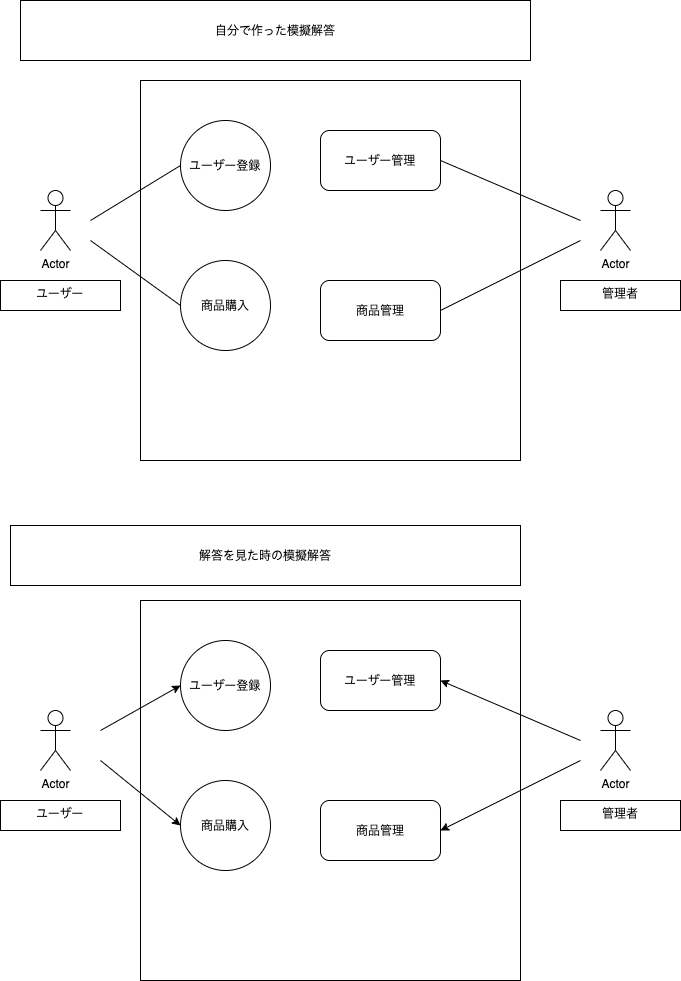

The diagram above was exported from draw.io. Its source (the exported page's mxGraphModel, read from the mxfile embedded in the PNG):
<mxGraphModel dx="728" dy="553" grid="1" gridSize="10" guides="1" tooltips="1" connect="1" arrows="1" fold="1" page="1" pageScale="1" pageWidth="827" pageHeight="1169" math="0" shadow="0">
  <root>
    <mxCell id="0" />
    <mxCell id="1" parent="0" />
    <mxCell id="2" value="Actor" style="shape=umlActor;verticalLabelPosition=bottom;verticalAlign=top;html=1;outlineConnect=0;" vertex="1" parent="1">
      <mxGeometry x="80" y="190" width="30" height="60" as="geometry" />
    </mxCell>
    <mxCell id="3" value="Actor" style="shape=umlActor;verticalLabelPosition=bottom;verticalAlign=top;html=1;outlineConnect=0;" vertex="1" parent="1">
      <mxGeometry x="640" y="190" width="30" height="60" as="geometry" />
    </mxCell>
    <mxCell id="4" value="ユーザー" style="whiteSpace=wrap;html=1;verticalAlign=top;" vertex="1" parent="1">
      <mxGeometry x="40" y="280" width="120" height="30" as="geometry" />
    </mxCell>
    <mxCell id="6" value="管理者" style="whiteSpace=wrap;html=1;verticalAlign=top;" vertex="1" parent="1">
      <mxGeometry x="600" y="280" width="120" height="30" as="geometry" />
    </mxCell>
    <mxCell id="7" value="" style="whiteSpace=wrap;html=1;aspect=fixed;" vertex="1" parent="1">
      <mxGeometry x="180" y="80" width="380" height="380" as="geometry" />
    </mxCell>
    <mxCell id="9" value="商品購入" style="ellipse;whiteSpace=wrap;html=1;aspect=fixed;" vertex="1" parent="1">
      <mxGeometry x="220" y="260" width="90" height="90" as="geometry" />
    </mxCell>
    <mxCell id="10" value="ユーザー登録" style="ellipse;whiteSpace=wrap;html=1;aspect=fixed;" vertex="1" parent="1">
      <mxGeometry x="220" y="120" width="90" height="90" as="geometry" />
    </mxCell>
    <mxCell id="11" value="" style="endArrow=none;html=1;entryX=0;entryY=0.5;entryDx=0;entryDy=0;" edge="1" parent="1" target="10">
      <mxGeometry width="50" height="50" relative="1" as="geometry">
        <mxPoint x="130" y="220" as="sourcePoint" />
        <mxPoint x="180" y="170" as="targetPoint" />
      </mxGeometry>
    </mxCell>
    <mxCell id="13" value="" style="endArrow=none;html=1;entryX=0;entryY=0.5;entryDx=0;entryDy=0;" edge="1" parent="1" target="9">
      <mxGeometry width="50" height="50" relative="1" as="geometry">
        <mxPoint x="130" y="240" as="sourcePoint" />
        <mxPoint x="180" y="190" as="targetPoint" />
      </mxGeometry>
    </mxCell>
    <mxCell id="14" value="ユーザー管理" style="rounded=1;whiteSpace=wrap;html=1;" vertex="1" parent="1">
      <mxGeometry x="360" y="130" width="120" height="60" as="geometry" />
    </mxCell>
    <mxCell id="15" value="商品管理" style="rounded=1;whiteSpace=wrap;html=1;" vertex="1" parent="1">
      <mxGeometry x="360" y="280" width="120" height="60" as="geometry" />
    </mxCell>
    <mxCell id="16" value="" style="endArrow=none;html=1;" edge="1" parent="1">
      <mxGeometry width="50" height="50" relative="1" as="geometry">
        <mxPoint x="480" y="160" as="sourcePoint" />
        <mxPoint x="620" y="220" as="targetPoint" />
      </mxGeometry>
    </mxCell>
    <mxCell id="17" value="" style="endArrow=none;html=1;exitX=1;exitY=0.5;exitDx=0;exitDy=0;" edge="1" parent="1" source="15">
      <mxGeometry width="50" height="50" relative="1" as="geometry">
        <mxPoint x="570" y="290" as="sourcePoint" />
        <mxPoint x="620" y="240" as="targetPoint" />
      </mxGeometry>
    </mxCell>
    <mxCell id="18" value="Actor" style="shape=umlActor;verticalLabelPosition=bottom;verticalAlign=top;html=1;outlineConnect=0;" vertex="1" parent="1">
      <mxGeometry x="80" y="710" width="30" height="60" as="geometry" />
    </mxCell>
    <mxCell id="19" value="Actor" style="shape=umlActor;verticalLabelPosition=bottom;verticalAlign=top;html=1;outlineConnect=0;" vertex="1" parent="1">
      <mxGeometry x="640" y="710" width="30" height="60" as="geometry" />
    </mxCell>
    <mxCell id="20" value="ユーザー" style="whiteSpace=wrap;html=1;verticalAlign=top;" vertex="1" parent="1">
      <mxGeometry x="40" y="800" width="120" height="30" as="geometry" />
    </mxCell>
    <mxCell id="21" value="管理者" style="whiteSpace=wrap;html=1;verticalAlign=top;" vertex="1" parent="1">
      <mxGeometry x="600" y="800" width="120" height="30" as="geometry" />
    </mxCell>
    <mxCell id="22" value="" style="whiteSpace=wrap;html=1;aspect=fixed;" vertex="1" parent="1">
      <mxGeometry x="180" y="600" width="380" height="380" as="geometry" />
    </mxCell>
    <mxCell id="23" value="商品購入" style="ellipse;whiteSpace=wrap;html=1;aspect=fixed;" vertex="1" parent="1">
      <mxGeometry x="220" y="780" width="90" height="90" as="geometry" />
    </mxCell>
    <mxCell id="24" value="ユーザー登録" style="ellipse;whiteSpace=wrap;html=1;aspect=fixed;" vertex="1" parent="1">
      <mxGeometry x="220" y="640" width="90" height="90" as="geometry" />
    </mxCell>
    <mxCell id="27" value="ユーザー管理" style="rounded=1;whiteSpace=wrap;html=1;" vertex="1" parent="1">
      <mxGeometry x="360" y="650" width="120" height="60" as="geometry" />
    </mxCell>
    <mxCell id="28" value="商品管理" style="rounded=1;whiteSpace=wrap;html=1;" vertex="1" parent="1">
      <mxGeometry x="360" y="800" width="120" height="60" as="geometry" />
    </mxCell>
    <mxCell id="31" value="" style="endArrow=classic;html=1;entryX=0;entryY=0.5;entryDx=0;entryDy=0;" edge="1" parent="1" target="24">
      <mxGeometry width="50" height="50" relative="1" as="geometry">
        <mxPoint x="140" y="730" as="sourcePoint" />
        <mxPoint x="190" y="680" as="targetPoint" />
      </mxGeometry>
    </mxCell>
    <mxCell id="32" value="" style="endArrow=classic;html=1;entryX=0;entryY=0.5;entryDx=0;entryDy=0;" edge="1" parent="1" target="23">
      <mxGeometry width="50" height="50" relative="1" as="geometry">
        <mxPoint x="140" y="760" as="sourcePoint" />
        <mxPoint x="190" y="710" as="targetPoint" />
      </mxGeometry>
    </mxCell>
    <mxCell id="33" value="" style="endArrow=classic;html=1;entryX=1;entryY=0.5;entryDx=0;entryDy=0;" edge="1" parent="1" target="27">
      <mxGeometry width="50" height="50" relative="1" as="geometry">
        <mxPoint x="620" y="740" as="sourcePoint" />
        <mxPoint x="670" y="690" as="targetPoint" />
      </mxGeometry>
    </mxCell>
    <mxCell id="34" value="" style="endArrow=classic;html=1;entryX=1;entryY=0.5;entryDx=0;entryDy=0;" edge="1" parent="1" target="28">
      <mxGeometry width="50" height="50" relative="1" as="geometry">
        <mxPoint x="620" y="760" as="sourcePoint" />
        <mxPoint x="670" y="710" as="targetPoint" />
      </mxGeometry>
    </mxCell>
    <mxCell id="36" value="解答を見た時の模擬解答" style="rounded=0;whiteSpace=wrap;html=1;" vertex="1" parent="1">
      <mxGeometry x="50" y="525" width="510" height="60" as="geometry" />
    </mxCell>
    <mxCell id="37" value="自分で作った模擬解答" style="rounded=0;whiteSpace=wrap;html=1;" vertex="1" parent="1">
      <mxGeometry x="60" width="510" height="60" as="geometry" />
    </mxCell>
  </root>
</mxGraphModel>